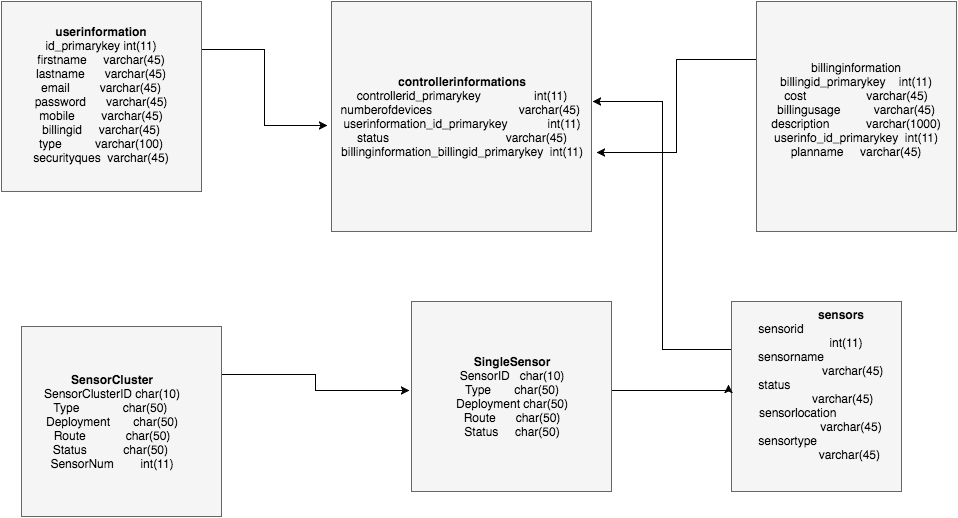

The diagram above was exported from draw.io. Its source (the exported page's mxGraphModel, read from the mxfile embedded in the PNG):
<mxGraphModel dx="1114" dy="380" grid="1" gridSize="10" guides="1" tooltips="1" connect="1" arrows="1" fold="1" page="1" pageScale="1" pageWidth="850" pageHeight="1100" math="0" shadow="0">
  <root>
    <mxCell id="0" />
    <mxCell id="1" parent="0" />
    <mxCell id="7d6964164ce3dfd3-11" style="edgeStyle=elbowEdgeStyle;rounded=0;html=1;exitX=1;exitY=0.25;entryX=-0.015;entryY=0.539;entryPerimeter=0;jettySize=auto;orthogonalLoop=1;" edge="1" parent="1" source="a16053e32bcf578-1" target="a16053e32bcf578-4">
      <mxGeometry relative="1" as="geometry" />
    </mxCell>
    <mxCell id="a16053e32bcf578-1" value="" style="whiteSpace=wrap;html=1;strokeColor=#666666;fillColor=#f5f5f5;" vertex="1" parent="1">
      <mxGeometry x="10" y="10" width="200" height="190" as="geometry" />
    </mxCell>
    <mxCell id="a16053e32bcf578-2" value="&lt;b&gt;userinformation&lt;/b&gt;&lt;div&gt;id_primarykey int(11)&lt;br&gt;&lt;/div&gt;&lt;div&gt;firstname &amp;nbsp; &amp;nbsp; varchar(45)&lt;br&gt;&lt;/div&gt;&lt;div&gt;lastname &amp;nbsp; &amp;nbsp; &amp;nbsp;varchar(45)&lt;br&gt;&lt;/div&gt;&lt;div&gt;email &amp;nbsp; &amp;nbsp; &amp;nbsp; &amp;nbsp; varchar(45)&lt;br&gt;&lt;/div&gt;&lt;div&gt;password &amp;nbsp; &amp;nbsp; &amp;nbsp;varchar(45)&lt;br&gt;&lt;/div&gt;&lt;div&gt;mobile &amp;nbsp; &amp;nbsp; &amp;nbsp; &amp;nbsp;varchar(45)&lt;br&gt;&lt;/div&gt;&lt;div&gt;billingid &amp;nbsp; &amp;nbsp; varchar(45)&lt;br&gt;&lt;/div&gt;&lt;div&gt;type &amp;nbsp; &amp;nbsp; &amp;nbsp; &amp;nbsp; &amp;nbsp;varchar(100)&lt;br&gt;&lt;/div&gt;&lt;div&gt;securityques &amp;nbsp;varchar(45)&lt;br&gt;&lt;/div&gt;&lt;div&gt;&lt;br&gt;&lt;/div&gt;" style="text;html=1;strokeColor=none;fillColor=none;align=center;verticalAlign=middle;whiteSpace=wrap;" vertex="1" parent="1">
      <mxGeometry x="20" y="20" width="180" height="180" as="geometry" />
    </mxCell>
    <mxCell id="a16053e32bcf578-4" value="&lt;b&gt;controllerinformations&lt;/b&gt;&lt;div&gt;controllerid_primarykey &amp;nbsp; &amp;nbsp; &amp;nbsp; &amp;nbsp; &amp;nbsp; &amp;nbsp; &amp;nbsp; &amp;nbsp;int(11)&lt;br&gt;&lt;/div&gt;&lt;div&gt;numberofdevices &amp;nbsp; &amp;nbsp; &amp;nbsp; &amp;nbsp; &amp;nbsp; &amp;nbsp; &amp;nbsp; &amp;nbsp; &amp;nbsp; &amp;nbsp; &amp;nbsp; &amp;nbsp; &amp;nbsp;varchar(45)&amp;nbsp;&lt;br&gt;&lt;/div&gt;&lt;div&gt;userinformation_id_primarykey &amp;nbsp; &amp;nbsp; &amp;nbsp; &amp;nbsp; &amp;nbsp; &amp;nbsp;int(11)&lt;br&gt;&lt;/div&gt;&lt;div&gt;status &amp;nbsp; &amp;nbsp; &amp;nbsp; &amp;nbsp; &amp;nbsp; &amp;nbsp; &amp;nbsp; &amp;nbsp; &amp;nbsp; &amp;nbsp; &amp;nbsp; &amp;nbsp; &amp;nbsp; &amp;nbsp; &amp;nbsp; &amp;nbsp; &amp;nbsp; varchar(45)&lt;br&gt;&lt;/div&gt;&lt;div&gt;billinginformation_billingid_primarykey &amp;nbsp;int(11)&lt;br&gt;&lt;/div&gt;" style="whiteSpace=wrap;html=1;strokeColor=#666666;fillColor=#f5f5f5;" vertex="1" parent="1">
      <mxGeometry x="340" y="10" width="260" height="230" as="geometry" />
    </mxCell>
    <mxCell id="7d6964164ce3dfd3-18" style="edgeStyle=elbowEdgeStyle;rounded=0;html=1;exitX=0;exitY=0.25;entryX=1.004;entryY=0.435;entryPerimeter=0;jettySize=auto;orthogonalLoop=1;" edge="1" parent="1" source="a16053e32bcf578-9" target="a16053e32bcf578-4">
      <mxGeometry relative="1" as="geometry" />
    </mxCell>
    <mxCell id="a16053e32bcf578-9" value="" style="whiteSpace=wrap;html=1;strokeColor=#666666;fillColor=#f5f5f5;" vertex="1" parent="1">
      <mxGeometry x="740" y="310" width="170" height="190" as="geometry" />
    </mxCell>
    <mxCell id="7d6964164ce3dfd3-1" value="&lt;b&gt;sensors&lt;/b&gt;&lt;br&gt;&lt;div&gt;sensorid &amp;nbsp; &amp;nbsp; &amp;nbsp; &amp;nbsp; &amp;nbsp; &amp;nbsp; &amp;nbsp; &amp;nbsp; &amp;nbsp; &amp;nbsp; &amp;nbsp; &amp;nbsp; &amp;nbsp; &amp;nbsp; &amp;nbsp; &amp;nbsp; &amp;nbsp; &amp;nbsp; &amp;nbsp; &amp;nbsp;int(11)&lt;br&gt;&lt;/div&gt;&lt;div&gt;sensorname &amp;nbsp; &amp;nbsp; &amp;nbsp; &amp;nbsp; &amp;nbsp; &amp;nbsp; &amp;nbsp; &amp;nbsp; &amp;nbsp; &amp;nbsp; &amp;nbsp; &amp;nbsp; &amp;nbsp; &amp;nbsp; &amp;nbsp; &amp;nbsp; &amp;nbsp; &amp;nbsp; &amp;nbsp;varchar(45)&lt;br&gt;&lt;/div&gt;&lt;div&gt;status &amp;nbsp; &amp;nbsp; &amp;nbsp; &amp;nbsp; &amp;nbsp; &amp;nbsp; &amp;nbsp; &amp;nbsp; &amp;nbsp; &amp;nbsp; &amp;nbsp; &amp;nbsp; &amp;nbsp; &amp;nbsp; &amp;nbsp; &amp;nbsp; &amp;nbsp; &amp;nbsp; &amp;nbsp; &amp;nbsp; &amp;nbsp;varchar(45)&lt;br&gt;&lt;/div&gt;&lt;div&gt;sensorlocation &amp;nbsp; &amp;nbsp; &amp;nbsp; &amp;nbsp; &amp;nbsp; &amp;nbsp; &amp;nbsp; &amp;nbsp; &amp;nbsp; &amp;nbsp; &amp;nbsp; &amp;nbsp; &amp;nbsp; &amp;nbsp; &amp;nbsp; &amp;nbsp; &amp;nbsp;varchar(45)&amp;nbsp;&lt;br&gt;&lt;/div&gt;&lt;div&gt;sensortype &amp;nbsp; &amp;nbsp; &amp;nbsp; &amp;nbsp; &amp;nbsp; &amp;nbsp; &amp;nbsp; &amp;nbsp; &amp;nbsp; &amp;nbsp; &amp;nbsp; &amp;nbsp; &amp;nbsp; &amp;nbsp; &amp;nbsp; &amp;nbsp; &amp;nbsp; &amp;nbsp; &amp;nbsp;varchar(45)&lt;br&gt;&lt;/div&gt;&lt;div&gt;&lt;br&gt;&lt;/div&gt;" style="text;html=1;strokeColor=none;fillColor=none;align=center;verticalAlign=middle;whiteSpace=wrap;" vertex="1" parent="1">
      <mxGeometry x="765" y="310" width="170" height="180" as="geometry" />
    </mxCell>
    <mxCell id="7d6964164ce3dfd3-20" style="edgeStyle=elbowEdgeStyle;rounded=0;html=1;exitX=1;exitY=0.25;entryX=-0.01;entryY=0.468;entryPerimeter=0;jettySize=auto;orthogonalLoop=1;" edge="1" parent="1" source="7d6964164ce3dfd3-2" target="7d6964164ce3dfd3-4">
      <mxGeometry relative="1" as="geometry" />
    </mxCell>
    <mxCell id="7d6964164ce3dfd3-2" value="" style="whiteSpace=wrap;html=1;strokeColor=#666666;fillColor=#f5f5f5;" vertex="1" parent="1">
      <mxGeometry x="30" y="335" width="200" height="190" as="geometry" />
    </mxCell>
    <mxCell id="7d6964164ce3dfd3-3" value="&lt;b&gt;SensorCluster&lt;/b&gt;&lt;div&gt;SensorClusterID char(10)&lt;br&gt;&lt;/div&gt;&lt;div&gt;Type &amp;nbsp; &amp;nbsp; &amp;nbsp; &amp;nbsp; &amp;nbsp; &amp;nbsp; char(50)&amp;nbsp;&lt;br&gt;&lt;/div&gt;&lt;div&gt;Deployment &amp;nbsp; &amp;nbsp; &amp;nbsp; char(50)&lt;br&gt;&lt;/div&gt;&lt;div&gt;Route &amp;nbsp; &amp;nbsp; &amp;nbsp; &amp;nbsp; &amp;nbsp; &amp;nbsp;char(50)&lt;br&gt;&lt;/div&gt;&lt;div&gt;Status &amp;nbsp; &amp;nbsp; &amp;nbsp; &amp;nbsp; &amp;nbsp; char(50)&amp;nbsp;&lt;br&gt;&lt;/div&gt;&lt;div&gt;SensorNum &amp;nbsp; &amp;nbsp; &amp;nbsp; &amp;nbsp;int(11)&lt;br&gt;&lt;/div&gt;" style="text;html=1;strokeColor=none;fillColor=none;align=center;verticalAlign=middle;whiteSpace=wrap;" vertex="1" parent="1">
      <mxGeometry x="30" y="345" width="180" height="170" as="geometry" />
    </mxCell>
    <mxCell id="7d6964164ce3dfd3-19" style="edgeStyle=elbowEdgeStyle;rounded=0;elbow=vertical;html=1;exitX=1;exitY=0.5;entryX=-0.018;entryY=0.437;entryPerimeter=0;jettySize=auto;orthogonalLoop=1;" edge="1" parent="1" source="7d6964164ce3dfd3-4" target="a16053e32bcf578-9">
      <mxGeometry relative="1" as="geometry" />
    </mxCell>
    <mxCell id="7d6964164ce3dfd3-4" value="" style="whiteSpace=wrap;html=1;strokeColor=#666666;fillColor=#f5f5f5;" vertex="1" parent="1">
      <mxGeometry x="420" y="310" width="200" height="190" as="geometry" />
    </mxCell>
    <mxCell id="7d6964164ce3dfd3-5" value="&lt;b&gt;SingleSensor&lt;/b&gt;&lt;div&gt;SensorID &amp;nbsp; char(10)&lt;br&gt;&lt;/div&gt;&lt;div&gt;Type &amp;nbsp; &amp;nbsp; &amp;nbsp; char(50)&lt;br&gt;&lt;/div&gt;&lt;div&gt;Deployment char(50)&lt;br&gt;&lt;/div&gt;&lt;div&gt;Route &amp;nbsp; &amp;nbsp; &amp;nbsp;char(50)&lt;br&gt;&lt;/div&gt;&lt;div&gt;Status &amp;nbsp; &amp;nbsp; char(50)&lt;br&gt;&lt;/div&gt;" style="text;html=1;strokeColor=none;fillColor=none;align=center;verticalAlign=middle;whiteSpace=wrap;" vertex="1" parent="1">
      <mxGeometry x="430" y="320" width="180" height="170" as="geometry" />
    </mxCell>
    <mxCell id="7d6964164ce3dfd3-14" style="edgeStyle=elbowEdgeStyle;rounded=0;html=1;exitX=0;exitY=0.25;entryX=1.019;entryY=0.657;entryPerimeter=0;jettySize=auto;orthogonalLoop=1;" edge="1" parent="1" source="7d6964164ce3dfd3-6" target="a16053e32bcf578-4">
      <mxGeometry relative="1" as="geometry" />
    </mxCell>
    <mxCell id="7d6964164ce3dfd3-6" value="" style="whiteSpace=wrap;html=1;strokeColor=#666666;fillColor=#f5f5f5;" vertex="1" parent="1">
      <mxGeometry x="765" y="10" width="200" height="230" as="geometry" />
    </mxCell>
    <mxCell id="7d6964164ce3dfd3-7" value="billinginformation&lt;div&gt;billingid_primarykey &amp;nbsp; &amp;nbsp;int(11)&lt;br&gt;&lt;/div&gt;&lt;div&gt;cost &amp;nbsp; &amp;nbsp; &amp;nbsp; &amp;nbsp; &amp;nbsp; &amp;nbsp; &amp;nbsp; &amp;nbsp; &amp;nbsp;varchar(45)&lt;br&gt;&lt;/div&gt;&lt;div&gt;billingusage &amp;nbsp; &amp;nbsp; &amp;nbsp; &amp;nbsp; &amp;nbsp;varchar(45)&lt;br&gt;&lt;/div&gt;&lt;div&gt;description &amp;nbsp; &amp;nbsp; &amp;nbsp; &amp;nbsp; &amp;nbsp; varchar(1000)&lt;br&gt;&lt;/div&gt;&lt;div&gt;userinfo_id_primarykey &amp;nbsp;int(11)&lt;br&gt;&lt;/div&gt;&lt;div&gt;planname &amp;nbsp; &amp;nbsp; varchar(45)&lt;br&gt;&lt;/div&gt;&lt;div&gt;&lt;br&gt;&lt;/div&gt;" style="text;html=1;strokeColor=none;fillColor=none;align=center;verticalAlign=middle;whiteSpace=wrap;" vertex="1" parent="1">
      <mxGeometry x="775" y="40" width="180" height="170" as="geometry" />
    </mxCell>
  </root>
</mxGraphModel>